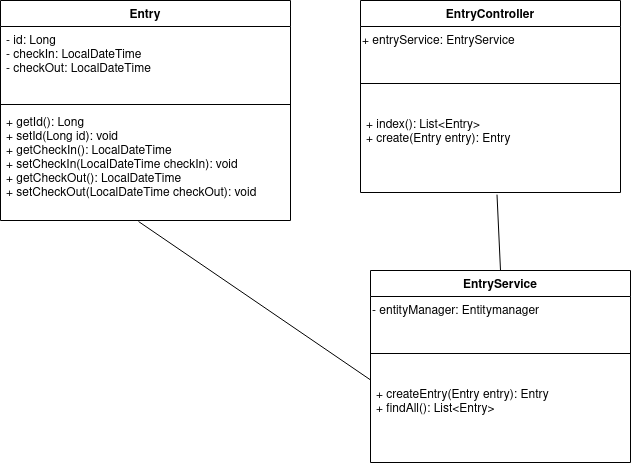

The diagram above was exported from draw.io. Its source (the exported page's mxGraphModel, read from the mxfile embedded in the PNG):
<mxGraphModel dx="989" dy="559" grid="1" gridSize="10" guides="1" tooltips="1" connect="1" arrows="1" fold="1" page="1" pageScale="1" pageWidth="850" pageHeight="1100" math="0" shadow="0">
  <root>
    <mxCell id="0" />
    <mxCell id="1" parent="0" />
    <mxCell id="wz8PAOddc16O9tusGVNk-12" value="Entry" style="swimlane;fontStyle=1;align=center;verticalAlign=top;childLayout=stackLayout;horizontal=1;startSize=26;horizontalStack=0;resizeParent=1;resizeParentMax=0;resizeLast=0;collapsible=1;marginBottom=0;fillColor=none;" vertex="1" parent="1">
      <mxGeometry x="120" y="380" width="290" height="220" as="geometry" />
    </mxCell>
    <mxCell id="wz8PAOddc16O9tusGVNk-13" value="- id: Long&#10;- checkIn: LocalDateTime&#10;- checkOut: LocalDateTime&#10;&#10;" style="text;strokeColor=none;fillColor=none;align=left;verticalAlign=top;spacingLeft=4;spacingRight=4;overflow=hidden;rotatable=0;points=[[0,0.5],[1,0.5]];portConstraint=eastwest;" vertex="1" parent="wz8PAOddc16O9tusGVNk-12">
      <mxGeometry y="26" width="290" height="74" as="geometry" />
    </mxCell>
    <mxCell id="wz8PAOddc16O9tusGVNk-14" value="" style="line;strokeWidth=1;fillColor=none;align=left;verticalAlign=middle;spacingTop=-1;spacingLeft=3;spacingRight=3;rotatable=0;labelPosition=right;points=[];portConstraint=eastwest;strokeColor=inherit;" vertex="1" parent="wz8PAOddc16O9tusGVNk-12">
      <mxGeometry y="100" width="290" height="8" as="geometry" />
    </mxCell>
    <mxCell id="wz8PAOddc16O9tusGVNk-15" value="+ getId(): Long&#10;+ setId(Long id): void&#10;+ getCheckIn(): LocalDateTime&#10;+ setCheckIn(LocalDateTime checkIn): void&#10;+ getCheckOut(): LocalDateTime&#10;+ setCheckOut(LocalDateTime checkOut): void&#10;" style="text;strokeColor=none;fillColor=none;align=left;verticalAlign=top;spacingLeft=4;spacingRight=4;overflow=hidden;rotatable=0;points=[[0,0.5],[1,0.5]];portConstraint=eastwest;" vertex="1" parent="wz8PAOddc16O9tusGVNk-12">
      <mxGeometry y="108" width="290" height="112" as="geometry" />
    </mxCell>
    <mxCell id="wz8PAOddc16O9tusGVNk-17" value="EntryService" style="swimlane;fontStyle=1;align=center;verticalAlign=top;childLayout=stackLayout;horizontal=1;startSize=26;horizontalStack=0;resizeParent=1;resizeParentMax=0;resizeLast=0;collapsible=1;marginBottom=0;fillColor=none;" vertex="1" parent="1">
      <mxGeometry x="490" y="650" width="260" height="192" as="geometry" />
    </mxCell>
    <mxCell id="wz8PAOddc16O9tusGVNk-21" value="- entityManager: Entitymanager" style="text;html=1;align=left;verticalAlign=middle;resizable=0;points=[];autosize=1;strokeColor=none;fillColor=none;" vertex="1" parent="wz8PAOddc16O9tusGVNk-17">
      <mxGeometry y="26" width="260" height="30" as="geometry" />
    </mxCell>
    <mxCell id="wz8PAOddc16O9tusGVNk-19" value="" style="line;strokeWidth=1;fillColor=none;align=left;verticalAlign=middle;spacingTop=-1;spacingLeft=3;spacingRight=3;rotatable=0;labelPosition=right;points=[];portConstraint=eastwest;strokeColor=inherit;" vertex="1" parent="wz8PAOddc16O9tusGVNk-17">
      <mxGeometry y="56" width="260" height="54" as="geometry" />
    </mxCell>
    <mxCell id="wz8PAOddc16O9tusGVNk-20" value="+ createEntry(Entry entry): Entry&#10;+ findAll(): List&lt;Entry&gt;&#10;" style="text;strokeColor=none;fillColor=none;align=left;verticalAlign=top;spacingLeft=4;spacingRight=4;overflow=hidden;rotatable=0;points=[[0,0.5],[1,0.5]];portConstraint=eastwest;" vertex="1" parent="wz8PAOddc16O9tusGVNk-17">
      <mxGeometry y="110" width="260" height="82" as="geometry" />
    </mxCell>
    <mxCell id="wz8PAOddc16O9tusGVNk-27" value="EntryController" style="swimlane;fontStyle=1;align=center;verticalAlign=top;childLayout=stackLayout;horizontal=1;startSize=26;horizontalStack=0;resizeParent=1;resizeParentMax=0;resizeLast=0;collapsible=1;marginBottom=0;fillColor=none;" vertex="1" parent="1">
      <mxGeometry x="480" y="380" width="260" height="192" as="geometry" />
    </mxCell>
    <mxCell id="wz8PAOddc16O9tusGVNk-28" value="+ entryService: EntryService" style="text;html=1;align=left;verticalAlign=middle;resizable=0;points=[];autosize=1;strokeColor=none;fillColor=none;" vertex="1" parent="wz8PAOddc16O9tusGVNk-27">
      <mxGeometry y="26" width="260" height="30" as="geometry" />
    </mxCell>
    <mxCell id="wz8PAOddc16O9tusGVNk-29" value="" style="line;strokeWidth=1;fillColor=none;align=left;verticalAlign=middle;spacingTop=-1;spacingLeft=3;spacingRight=3;rotatable=0;labelPosition=right;points=[];portConstraint=eastwest;strokeColor=inherit;" vertex="1" parent="wz8PAOddc16O9tusGVNk-27">
      <mxGeometry y="56" width="260" height="54" as="geometry" />
    </mxCell>
    <mxCell id="wz8PAOddc16O9tusGVNk-30" value="+ index(): List&lt;Entry&gt;&#10;+ create(Entry entry): Entry&#10;" style="text;strokeColor=none;fillColor=none;align=left;verticalAlign=top;spacingLeft=4;spacingRight=4;overflow=hidden;rotatable=0;points=[[0,0.5],[1,0.5]];portConstraint=eastwest;" vertex="1" parent="wz8PAOddc16O9tusGVNk-27">
      <mxGeometry y="110" width="260" height="82" as="geometry" />
    </mxCell>
    <mxCell id="wz8PAOddc16O9tusGVNk-31" value="" style="endArrow=none;html=1;rounded=0;entryX=0.525;entryY=1.026;entryDx=0;entryDy=0;entryPerimeter=0;exitX=0.5;exitY=0;exitDx=0;exitDy=0;" edge="1" parent="1" source="wz8PAOddc16O9tusGVNk-17" target="wz8PAOddc16O9tusGVNk-30">
      <mxGeometry width="50" height="50" relative="1" as="geometry">
        <mxPoint x="300" y="610" as="sourcePoint" />
        <mxPoint x="350" y="560" as="targetPoint" />
      </mxGeometry>
    </mxCell>
    <mxCell id="wz8PAOddc16O9tusGVNk-32" value="" style="endArrow=none;html=1;rounded=0;exitX=0.476;exitY=1.009;exitDx=0;exitDy=0;exitPerimeter=0;entryX=0.001;entryY=-0.005;entryDx=0;entryDy=0;entryPerimeter=0;" edge="1" parent="1" source="wz8PAOddc16O9tusGVNk-15" target="wz8PAOddc16O9tusGVNk-20">
      <mxGeometry width="50" height="50" relative="1" as="geometry">
        <mxPoint x="300" y="610" as="sourcePoint" />
        <mxPoint x="350" y="560" as="targetPoint" />
      </mxGeometry>
    </mxCell>
  </root>
</mxGraphModel>